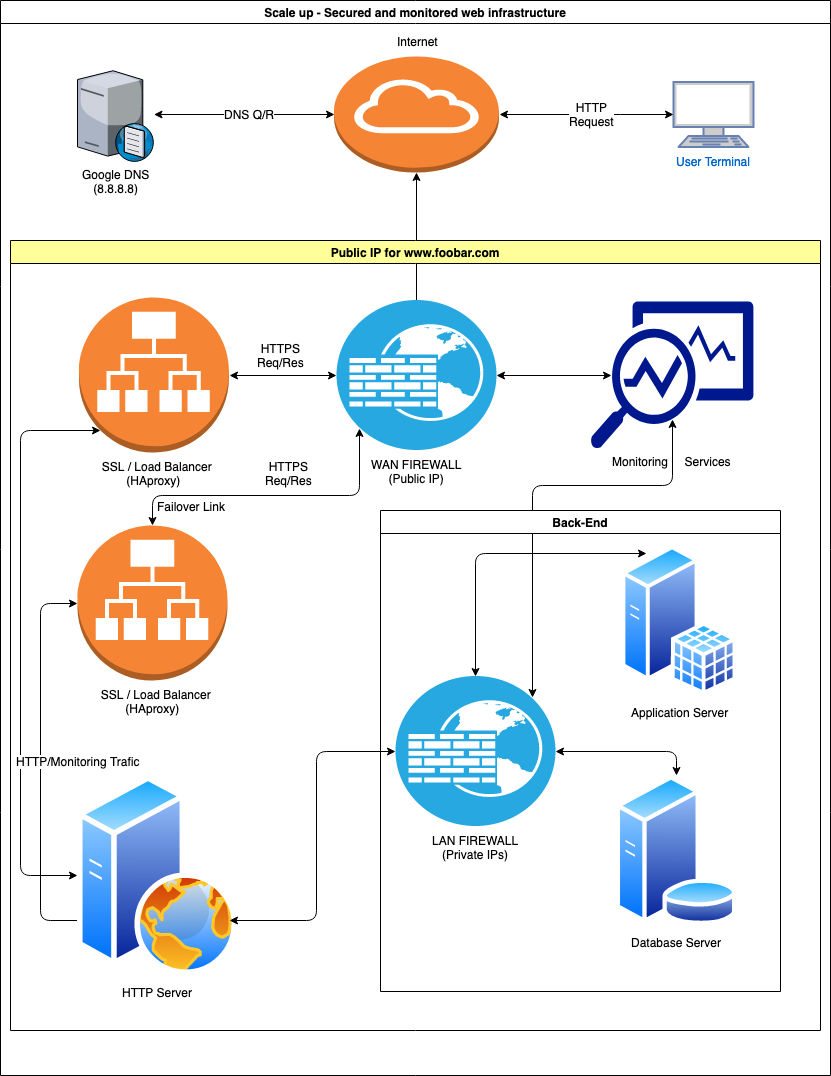

The diagram above was exported from draw.io. Its source (the exported page's mxGraphModel, read from the mxfile embedded in the PNG):
<mxGraphModel dx="1053" dy="1171" grid="1" gridSize="10" guides="1" tooltips="1" connect="1" arrows="1" fold="1" page="1" pageScale="1" pageWidth="850" pageHeight="1100" math="0" shadow="0">
  <root>
    <mxCell id="0" />
    <mxCell id="1" parent="0" />
    <mxCell id="lALPVkETuidaCx1elwhT-82" value="Scale up - Secured and monitored web infrastructure" style="swimlane;" parent="1" vertex="1">
      <mxGeometry x="10" y="5" width="830" height="1075" as="geometry" />
    </mxCell>
    <mxCell id="lALPVkETuidaCx1elwhT-55" value="" style="endArrow=classic;html=1;exitX=0.5;exitY=0;exitDx=0;exitDy=0;endFill=1;startArrow=classic;startFill=1;entryX=0.5;entryY=1;entryDx=0;entryDy=0;entryPerimeter=0;edgeStyle=orthogonalEdgeStyle;exitPerimeter=0;" parent="lALPVkETuidaCx1elwhT-82" source="oJe8gkLq5ghmQx809YtP-2" target="lALPVkETuidaCx1elwhT-60" edge="1">
      <mxGeometry width="50" height="50" relative="1" as="geometry">
        <mxPoint x="460" y="95" as="sourcePoint" />
        <mxPoint x="510" y="45" as="targetPoint" />
        <Array as="points">
          <mxPoint x="416" y="325" />
          <mxPoint x="416" y="325" />
        </Array>
      </mxGeometry>
    </mxCell>
    <mxCell id="lALPVkETuidaCx1elwhT-78" value="&lt;div&gt;HTTP&lt;/div&gt;&lt;div&gt;Response&lt;br&gt;&lt;/div&gt;" style="text;html=1;resizable=0;points=[];align=center;verticalAlign=middle;labelBackgroundColor=#ffffff;" parent="lALPVkETuidaCx1elwhT-55" vertex="1" connectable="0">
      <mxGeometry x="0.1988" y="-1" relative="1" as="geometry">
        <mxPoint x="19" y="-101" as="offset" />
      </mxGeometry>
    </mxCell>
    <mxCell id="ZYBJCmhldEMRP-w1Tn9r-39" value="Public IP for www.foobar.com" style="swimlane;fillColor=#FFFF99;" parent="lALPVkETuidaCx1elwhT-82" vertex="1">
      <mxGeometry x="10" y="240" width="810" height="790" as="geometry" />
    </mxCell>
    <mxCell id="oJe8gkLq5ghmQx809YtP-33" value="" style="endArrow=classic;startArrow=classic;html=1;entryX=0.5;entryY=0.8;entryDx=0;entryDy=0;entryPerimeter=0;exitX=0.8555;exitY=0.145;exitDx=0;exitDy=0;exitPerimeter=0;edgeStyle=orthogonalEdgeStyle;" edge="1" parent="ZYBJCmhldEMRP-w1Tn9r-39" source="oJe8gkLq5ghmQx809YtP-28" target="oJe8gkLq5ghmQx809YtP-1">
      <mxGeometry width="50" height="50" relative="1" as="geometry">
        <mxPoint x="508" y="237" as="sourcePoint" />
        <mxPoint x="558" y="187" as="targetPoint" />
        <Array as="points">
          <mxPoint x="522" y="245" />
          <mxPoint x="662" y="245" />
        </Array>
      </mxGeometry>
    </mxCell>
    <mxCell id="ZYBJCmhldEMRP-w1Tn9r-37" value="" style="endArrow=classic;startArrow=classic;html=1;edgeStyle=orthogonalEdgeStyle;exitX=0;exitY=0.75;exitDx=0;exitDy=0;entryX=0;entryY=0.5;entryDx=0;entryDy=0;entryPerimeter=0;" parent="ZYBJCmhldEMRP-w1Tn9r-39" source="oJe8gkLq5ghmQx809YtP-21" target="oJe8gkLq5ghmQx809YtP-23" edge="1">
      <mxGeometry width="50" height="50" relative="1" as="geometry">
        <mxPoint x="100" y="475" as="sourcePoint" />
        <mxPoint x="176.5" y="272.5" as="targetPoint" />
        <Array as="points">
          <mxPoint x="30" y="680" />
          <mxPoint x="30" y="363" />
        </Array>
      </mxGeometry>
    </mxCell>
    <mxCell id="ZYBJCmhldEMRP-w1Tn9r-18" value="&lt;div&gt;&amp;nbsp; SSL / Load Balancer&lt;/div&gt;&lt;div&gt;(HAproxy)&lt;br&gt;&lt;/div&gt;" style="outlineConnect=0;dashed=0;verticalLabelPosition=bottom;verticalAlign=top;align=center;html=1;shape=mxgraph.aws3.application_load_balancer;fillColor=#F58534;gradientColor=none;" parent="ZYBJCmhldEMRP-w1Tn9r-39" vertex="1">
      <mxGeometry x="68.5" y="57" width="150" height="155" as="geometry" />
    </mxCell>
    <mxCell id="lALPVkETuidaCx1elwhT-66" value="" style="endArrow=classic;startArrow=classic;html=1;exitX=0.145;exitY=0.855;exitDx=0;exitDy=0;exitPerimeter=0;entryX=0;entryY=0.5;entryDx=0;entryDy=0;edgeStyle=orthogonalEdgeStyle;" parent="ZYBJCmhldEMRP-w1Tn9r-39" source="ZYBJCmhldEMRP-w1Tn9r-18" target="oJe8gkLq5ghmQx809YtP-21" edge="1">
      <mxGeometry width="50" height="50" relative="1" as="geometry">
        <mxPoint x="555" y="212" as="sourcePoint" />
        <mxPoint x="503" y="488" as="targetPoint" />
        <Array as="points">
          <mxPoint x="10" y="190" />
          <mxPoint x="10" y="635" />
        </Array>
      </mxGeometry>
    </mxCell>
    <mxCell id="lALPVkETuidaCx1elwhT-69" value="HTTP/Monitoring Trafic" style="text;html=1;resizable=0;points=[];align=center;verticalAlign=middle;labelBackgroundColor=#ffffff;" parent="lALPVkETuidaCx1elwhT-66" vertex="1" connectable="0">
      <mxGeometry y="1" relative="1" as="geometry">
        <mxPoint x="56" y="119" as="offset" />
      </mxGeometry>
    </mxCell>
    <mxCell id="oJe8gkLq5ghmQx809YtP-20" value="Database Server" style="perimeter=ellipsePerimeter;html=1;align=center;shadow=0;dashed=0;spacingTop=3;image;image=img/lib/active_directory/database_server.svg;" vertex="1" parent="ZYBJCmhldEMRP-w1Tn9r-39">
      <mxGeometry x="591" y="535" width="150" height="150" as="geometry" />
    </mxCell>
    <mxCell id="oJe8gkLq5ghmQx809YtP-21" value="HTTP Server" style="perimeter=ellipsePerimeter;html=1;align=center;shadow=0;dashed=0;spacingTop=3;image;image=img/lib/active_directory/web_server.svg;" vertex="1" parent="ZYBJCmhldEMRP-w1Tn9r-39">
      <mxGeometry x="67" y="535" width="160" height="200" as="geometry" />
    </mxCell>
    <mxCell id="oJe8gkLq5ghmQx809YtP-22" value="Application Server" style="perimeter=ellipsePerimeter;html=1;align=center;shadow=0;dashed=0;spacingTop=3;image;image=img/lib/active_directory/sql_server.svg;" vertex="1" parent="ZYBJCmhldEMRP-w1Tn9r-39">
      <mxGeometry x="594" y="305" width="150" height="150" as="geometry" />
    </mxCell>
    <mxCell id="oJe8gkLq5ghmQx809YtP-23" value="&lt;div&gt;&amp;nbsp; SSL / Load Balancer&lt;/div&gt;&lt;div&gt;(HAproxy)&lt;br&gt;&lt;/div&gt;" style="outlineConnect=0;dashed=0;verticalLabelPosition=bottom;verticalAlign=top;align=center;html=1;shape=mxgraph.aws3.application_load_balancer;fillColor=#F58534;gradientColor=none;" vertex="1" parent="ZYBJCmhldEMRP-w1Tn9r-39">
      <mxGeometry x="67" y="285" width="150" height="155" as="geometry" />
    </mxCell>
    <mxCell id="oJe8gkLq5ghmQx809YtP-27" value="Back-End" style="swimlane;" vertex="1" parent="ZYBJCmhldEMRP-w1Tn9r-39">
      <mxGeometry x="370" y="270" width="400" height="481" as="geometry" />
    </mxCell>
    <mxCell id="oJe8gkLq5ghmQx809YtP-28" value="&lt;div&gt;LAN FIREWALL&lt;/div&gt;&lt;div&gt;(Private IPs)&lt;br&gt;&lt;/div&gt;" style="verticalLabelPosition=bottom;html=1;fillColor=#28A8E0;verticalAlign=top;points=[[0.145,0.145,0],[0.8555,0.145,0],[0.855,0.855,0],[0.145,0.855,0],[0.5,0,0], [1,0.5,0], [0.5,1,0],[0,0.5,0]];pointerEvents=1;align=center;shape=mxgraph.cisco_safe.capability.web_application_firewall;" vertex="1" parent="oJe8gkLq5ghmQx809YtP-27">
      <mxGeometry x="15" y="165.5" width="160" height="150" as="geometry" />
    </mxCell>
    <mxCell id="oJe8gkLq5ghmQx809YtP-29" value="" style="endArrow=classic;startArrow=classic;html=1;edgeStyle=orthogonalEdgeStyle;entryX=0;entryY=0.5;entryDx=0;entryDy=0;entryPerimeter=0;exitX=1;exitY=0.75;exitDx=0;exitDy=0;" edge="1" parent="ZYBJCmhldEMRP-w1Tn9r-39" source="oJe8gkLq5ghmQx809YtP-21" target="oJe8gkLq5ghmQx809YtP-28">
      <mxGeometry width="50" height="50" relative="1" as="geometry">
        <mxPoint x="273.5" y="565" as="sourcePoint" />
        <mxPoint x="323.5" y="515" as="targetPoint" />
      </mxGeometry>
    </mxCell>
    <mxCell id="oJe8gkLq5ghmQx809YtP-30" value="" style="endArrow=classic;startArrow=classic;html=1;edgeStyle=orthogonalEdgeStyle;entryX=0.25;entryY=0;entryDx=0;entryDy=0;exitX=0.5;exitY=0;exitDx=0;exitDy=0;exitPerimeter=0;" edge="1" parent="ZYBJCmhldEMRP-w1Tn9r-39" source="oJe8gkLq5ghmQx809YtP-28" target="oJe8gkLq5ghmQx809YtP-22">
      <mxGeometry width="50" height="50" relative="1" as="geometry">
        <mxPoint x="495" y="395" as="sourcePoint" />
        <mxPoint x="545" y="345" as="targetPoint" />
      </mxGeometry>
    </mxCell>
    <mxCell id="oJe8gkLq5ghmQx809YtP-31" value="" style="endArrow=classic;startArrow=classic;html=1;edgeStyle=orthogonalEdgeStyle;entryX=1;entryY=0.5;entryDx=0;entryDy=0;entryPerimeter=0;exitX=0.5;exitY=0;exitDx=0;exitDy=0;" edge="1" parent="ZYBJCmhldEMRP-w1Tn9r-39" source="oJe8gkLq5ghmQx809YtP-20" target="oJe8gkLq5ghmQx809YtP-28">
      <mxGeometry width="50" height="50" relative="1" as="geometry">
        <mxPoint x="520" y="665" as="sourcePoint" />
        <mxPoint x="570" y="615" as="targetPoint" />
      </mxGeometry>
    </mxCell>
    <mxCell id="oJe8gkLq5ghmQx809YtP-1" value="Monitoring&amp;nbsp;&amp;nbsp;&amp;nbsp;&amp;nbsp; Services" style="pointerEvents=1;shadow=0;dashed=0;html=1;strokeColor=none;labelPosition=center;verticalLabelPosition=bottom;verticalAlign=top;align=center;shape=mxgraph.mscae.enterprise.monitor_running_apps;fillColor=#00188D;" vertex="1" parent="ZYBJCmhldEMRP-w1Tn9r-39">
      <mxGeometry x="580" y="61" width="163" height="147" as="geometry" />
    </mxCell>
    <mxCell id="lALPVkETuidaCx1elwhT-63" value="User Terminal" style="fontColor=#0066CC;verticalAlign=top;verticalLabelPosition=bottom;labelPosition=center;align=center;html=1;outlineConnect=0;fillColor=#CCCCCC;strokeColor=#6881B3;gradientColor=none;gradientDirection=north;strokeWidth=2;shape=mxgraph.networks.terminal;" parent="lALPVkETuidaCx1elwhT-82" vertex="1">
      <mxGeometry x="673" y="81.5" width="80" height="65" as="geometry" />
    </mxCell>
    <mxCell id="lALPVkETuidaCx1elwhT-60" value="" style="outlineConnect=0;dashed=0;verticalLabelPosition=bottom;verticalAlign=top;align=center;html=1;shape=mxgraph.aws3.internet_gateway;fillColor=#F58534;gradientColor=none;" parent="lALPVkETuidaCx1elwhT-82" vertex="1">
      <mxGeometry x="333.5" y="56" width="165" height="116" as="geometry" />
    </mxCell>
    <mxCell id="lALPVkETuidaCx1elwhT-73" value="" style="endArrow=classic;startArrow=classic;html=1;entryX=0;entryY=0.5;entryDx=0;entryDy=0;entryPerimeter=0;edgeStyle=orthogonalEdgeStyle;exitX=1;exitY=0.5;exitDx=0;exitDy=0;exitPerimeter=0;" parent="lALPVkETuidaCx1elwhT-82" target="lALPVkETuidaCx1elwhT-63" edge="1" source="lALPVkETuidaCx1elwhT-60">
      <mxGeometry width="50" height="50" relative="1" as="geometry">
        <mxPoint x="540" y="105" as="sourcePoint" />
        <mxPoint x="80" y="675" as="targetPoint" />
        <Array as="points">
          <mxPoint x="610" y="114" />
          <mxPoint x="610" y="114" />
        </Array>
      </mxGeometry>
    </mxCell>
    <mxCell id="lALPVkETuidaCx1elwhT-76" value="&lt;div&gt;HTTP &lt;br&gt;&lt;/div&gt;&lt;div&gt;Request&lt;br&gt;&lt;/div&gt;" style="text;html=1;resizable=0;points=[];align=center;verticalAlign=middle;labelBackgroundColor=#ffffff;" parent="lALPVkETuidaCx1elwhT-73" vertex="1" connectable="0">
      <mxGeometry x="0.0539" relative="1" as="geometry">
        <mxPoint as="offset" />
      </mxGeometry>
    </mxCell>
    <mxCell id="lALPVkETuidaCx1elwhT-54" value="&lt;div&gt;Google DNS&lt;/div&gt;&lt;div&gt;(8.8.8.8)&lt;br&gt;&lt;/div&gt;" style="verticalLabelPosition=bottom;aspect=fixed;html=1;verticalAlign=top;strokeColor=none;align=center;outlineConnect=0;shape=mxgraph.citrix.dns_server;" parent="lALPVkETuidaCx1elwhT-82" vertex="1">
      <mxGeometry x="77" y="68" width="76.5" height="92.5" as="geometry" />
    </mxCell>
    <mxCell id="lALPVkETuidaCx1elwhT-62" value="" style="edgeStyle=orthogonalEdgeStyle;rounded=1;orthogonalLoop=1;jettySize=auto;html=1;startArrow=classic;startFill=1;endArrow=classic;endFill=1;exitX=0;exitY=0.5;exitDx=0;exitDy=0;exitPerimeter=0;" parent="lALPVkETuidaCx1elwhT-82" source="lALPVkETuidaCx1elwhT-60" target="lALPVkETuidaCx1elwhT-54" edge="1">
      <mxGeometry relative="1" as="geometry">
        <mxPoint x="70" y="135" as="targetPoint" />
        <Array as="points" />
        <mxPoint x="280" y="155" as="sourcePoint" />
      </mxGeometry>
    </mxCell>
    <mxCell id="lALPVkETuidaCx1elwhT-77" value="&lt;div&gt;DNS Q/R&lt;br&gt;&lt;/div&gt;" style="text;html=1;resizable=0;points=[];align=center;verticalAlign=middle;labelBackgroundColor=#ffffff;" parent="lALPVkETuidaCx1elwhT-62" vertex="1" connectable="0">
      <mxGeometry x="-0.043" y="3" relative="1" as="geometry">
        <mxPoint y="-4" as="offset" />
      </mxGeometry>
    </mxCell>
    <mxCell id="oJe8gkLq5ghmQx809YtP-2" value="&lt;div&gt;WAN FIREWALL&lt;/div&gt;&lt;div&gt;(Public IP)&lt;br&gt;&lt;/div&gt;" style="verticalLabelPosition=bottom;html=1;fillColor=#28A8E0;verticalAlign=top;points=[[0.145,0.145,0],[0.8555,0.145,0],[0.855,0.855,0],[0.145,0.855,0],[0.5,0,0], [1,0.5,0], [0.5,1,0],[0,0.5,0]];pointerEvents=1;align=center;shape=mxgraph.cisco_safe.capability.web_application_firewall;" vertex="1" parent="lALPVkETuidaCx1elwhT-82">
      <mxGeometry x="336" y="299.5" width="160" height="150" as="geometry" />
    </mxCell>
    <mxCell id="oJe8gkLq5ghmQx809YtP-4" value="" style="endArrow=classic;startArrow=classic;html=1;exitX=1;exitY=0.5;exitDx=0;exitDy=0;exitPerimeter=0;entryX=0;entryY=0.5;entryDx=0;entryDy=0;entryPerimeter=0;" edge="1" parent="lALPVkETuidaCx1elwhT-82" source="ZYBJCmhldEMRP-w1Tn9r-18" target="oJe8gkLq5ghmQx809YtP-2">
      <mxGeometry width="50" height="50" relative="1" as="geometry">
        <mxPoint x="275" y="335" as="sourcePoint" />
        <mxPoint x="325" y="285" as="targetPoint" />
      </mxGeometry>
    </mxCell>
    <mxCell id="oJe8gkLq5ghmQx809YtP-9" value="&lt;div&gt;HTTPS &lt;br&gt;&lt;/div&gt;&lt;div&gt;Req/Res&lt;/div&gt;" style="text;html=1;resizable=0;points=[];align=center;verticalAlign=middle;labelBackgroundColor=#ffffff;" vertex="1" connectable="0" parent="oJe8gkLq5ghmQx809YtP-4">
      <mxGeometry x="-0.4579" y="-2" relative="1" as="geometry">
        <mxPoint x="22" y="-22" as="offset" />
      </mxGeometry>
    </mxCell>
    <mxCell id="oJe8gkLq5ghmQx809YtP-5" value="" style="endArrow=classic;startArrow=classic;html=1;entryX=0.13;entryY=0.5;entryDx=0;entryDy=0;entryPerimeter=0;exitX=1;exitY=0.5;exitDx=0;exitDy=0;exitPerimeter=0;" edge="1" parent="lALPVkETuidaCx1elwhT-82" source="oJe8gkLq5ghmQx809YtP-2" target="oJe8gkLq5ghmQx809YtP-1">
      <mxGeometry width="50" height="50" relative="1" as="geometry">
        <mxPoint x="530.5" y="415" as="sourcePoint" />
        <mxPoint x="580.5" y="365" as="targetPoint" />
      </mxGeometry>
    </mxCell>
    <mxCell id="oJe8gkLq5ghmQx809YtP-24" value="" style="endArrow=classic;startArrow=classic;html=1;exitX=0.5;exitY=0;exitDx=0;exitDy=0;exitPerimeter=0;entryX=0.145;entryY=0.855;entryDx=0;entryDy=0;entryPerimeter=0;edgeStyle=orthogonalEdgeStyle;" edge="1" parent="lALPVkETuidaCx1elwhT-82" source="oJe8gkLq5ghmQx809YtP-23" target="oJe8gkLq5ghmQx809YtP-2">
      <mxGeometry width="50" height="50" relative="1" as="geometry">
        <mxPoint x="240" y="485" as="sourcePoint" />
        <mxPoint x="347" y="485" as="targetPoint" />
        <Array as="points">
          <mxPoint x="152" y="495" />
          <mxPoint x="359" y="495" />
        </Array>
      </mxGeometry>
    </mxCell>
    <mxCell id="oJe8gkLq5ghmQx809YtP-25" value="&lt;div&gt;HTTPS &lt;br&gt;&lt;/div&gt;&lt;div&gt;Req/Res&lt;/div&gt;" style="text;html=1;resizable=0;points=[];align=center;verticalAlign=middle;labelBackgroundColor=#ffffff;" vertex="1" connectable="0" parent="oJe8gkLq5ghmQx809YtP-24">
      <mxGeometry x="-0.4579" y="-2" relative="1" as="geometry">
        <mxPoint x="84" y="-24" as="offset" />
      </mxGeometry>
    </mxCell>
    <mxCell id="oJe8gkLq5ghmQx809YtP-32" value="&lt;div&gt;Failover Link&lt;/div&gt;" style="text;html=1;resizable=0;points=[];align=center;verticalAlign=middle;labelBackgroundColor=#ffffff;" vertex="1" connectable="0" parent="oJe8gkLq5ghmQx809YtP-24">
      <mxGeometry x="0.0592" relative="1" as="geometry">
        <mxPoint x="-93" y="10" as="offset" />
      </mxGeometry>
    </mxCell>
    <mxCell id="ZYBJCmhldEMRP-w1Tn9r-41" value="Internet" style="text;html=1;resizable=0;points=[];autosize=1;align=left;verticalAlign=top;spacingTop=-4;" parent="1" vertex="1">
      <mxGeometry x="405" y="37" width="60" height="20" as="geometry" />
    </mxCell>
  </root>
</mxGraphModel>